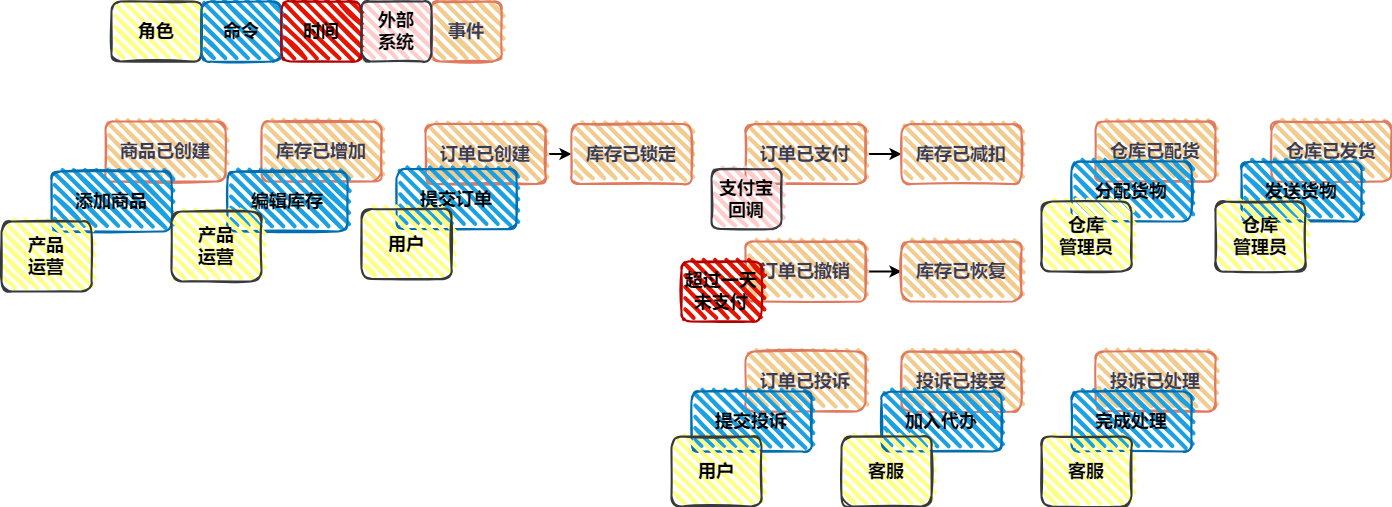

The diagram above was exported from draw.io. Its source (the exported page's mxGraphModel, read from the mxfile embedded in the PNG):
<mxGraphModel dx="2009" dy="760" grid="1" gridSize="10" guides="1" tooltips="1" connect="1" arrows="1" fold="1" page="1" pageScale="1" pageWidth="827" pageHeight="1169" math="0" shadow="0">
  <root>
    <mxCell id="0" />
    <mxCell id="1" parent="0" />
    <mxCell id="ci_QYJBQQIXnkPa8Xaas-1" value="&lt;font style=&quot;font-size: 18px;&quot;&gt;&lt;b&gt;商品已创建&lt;/b&gt;&lt;/font&gt;" style="rounded=1;whiteSpace=wrap;html=1;strokeWidth=2;fillWeight=4;hachureGap=8;hachureAngle=45;fillColor=#F2CC8F;sketch=1;strokeColor=#E07A5F;labelBackgroundColor=none;fontColor=#393C56;" vertex="1" parent="1">
      <mxGeometry x="-286" y="200" width="120" height="60" as="geometry" />
    </mxCell>
    <mxCell id="ci_QYJBQQIXnkPa8Xaas-2" value="&lt;font style=&quot;font-size: 18px;&quot;&gt;&lt;b&gt;库存已增加&lt;/b&gt;&lt;/font&gt;" style="rounded=1;whiteSpace=wrap;html=1;strokeWidth=2;fillWeight=4;hachureGap=8;hachureAngle=45;fillColor=#F2CC8F;sketch=1;strokeColor=#E07A5F;labelBackgroundColor=none;fontColor=#393C56;" vertex="1" parent="1">
      <mxGeometry x="-130" y="200" width="120" height="60" as="geometry" />
    </mxCell>
    <mxCell id="ci_QYJBQQIXnkPa8Xaas-29" style="edgeStyle=orthogonalEdgeStyle;rounded=0;orthogonalLoop=1;jettySize=auto;html=1;exitX=1;exitY=0.5;exitDx=0;exitDy=0;entryX=0;entryY=0.5;entryDx=0;entryDy=0;strokeWidth=2;" edge="1" parent="1" source="ci_QYJBQQIXnkPa8Xaas-3" target="ci_QYJBQQIXnkPa8Xaas-4">
      <mxGeometry relative="1" as="geometry" />
    </mxCell>
    <mxCell id="ci_QYJBQQIXnkPa8Xaas-3" value="&lt;font style=&quot;font-size: 18px;&quot;&gt;&lt;b&gt;订单已创建&lt;/b&gt;&lt;/font&gt;" style="rounded=1;whiteSpace=wrap;html=1;strokeWidth=2;fillWeight=4;hachureGap=8;hachureAngle=45;fillColor=#F2CC8F;sketch=1;strokeColor=#E07A5F;labelBackgroundColor=none;fontColor=#393C56;" vertex="1" parent="1">
      <mxGeometry x="34" y="202.5" width="120" height="60" as="geometry" />
    </mxCell>
    <mxCell id="ci_QYJBQQIXnkPa8Xaas-4" value="&lt;font style=&quot;font-size: 18px;&quot;&gt;&lt;b&gt;库存已锁定&lt;/b&gt;&lt;/font&gt;" style="rounded=1;whiteSpace=wrap;html=1;strokeWidth=2;fillWeight=4;hachureGap=8;hachureAngle=45;fillColor=#F2CC8F;sketch=1;strokeColor=#E07A5F;labelBackgroundColor=none;fontColor=#393C56;" vertex="1" parent="1">
      <mxGeometry x="180" y="202.5" width="120" height="60" as="geometry" />
    </mxCell>
    <mxCell id="ci_QYJBQQIXnkPa8Xaas-31" style="edgeStyle=orthogonalEdgeStyle;rounded=0;orthogonalLoop=1;jettySize=auto;html=1;exitX=1;exitY=0.5;exitDx=0;exitDy=0;entryX=0;entryY=0.5;entryDx=0;entryDy=0;strokeWidth=2;" edge="1" parent="1" source="ci_QYJBQQIXnkPa8Xaas-5" target="ci_QYJBQQIXnkPa8Xaas-8">
      <mxGeometry relative="1" as="geometry" />
    </mxCell>
    <mxCell id="ci_QYJBQQIXnkPa8Xaas-5" value="&lt;font style=&quot;font-size: 18px;&quot;&gt;&lt;b&gt;订单已支付&lt;/b&gt;&lt;/font&gt;" style="rounded=1;whiteSpace=wrap;html=1;strokeWidth=2;fillWeight=4;hachureGap=8;hachureAngle=45;fillColor=#F2CC8F;sketch=1;strokeColor=#E07A5F;labelBackgroundColor=none;fontColor=#393C56;" vertex="1" parent="1">
      <mxGeometry x="354" y="202.5" width="120" height="60" as="geometry" />
    </mxCell>
    <mxCell id="ci_QYJBQQIXnkPa8Xaas-35" style="edgeStyle=orthogonalEdgeStyle;rounded=0;orthogonalLoop=1;jettySize=auto;html=1;exitX=1;exitY=0.5;exitDx=0;exitDy=0;entryX=0;entryY=0.5;entryDx=0;entryDy=0;strokeWidth=2;" edge="1" parent="1" source="ci_QYJBQQIXnkPa8Xaas-6" target="ci_QYJBQQIXnkPa8Xaas-9">
      <mxGeometry relative="1" as="geometry" />
    </mxCell>
    <mxCell id="ci_QYJBQQIXnkPa8Xaas-6" value="&lt;font style=&quot;font-size: 18px;&quot;&gt;&lt;b&gt;订单已撤销&lt;/b&gt;&lt;/font&gt;" style="rounded=1;whiteSpace=wrap;html=1;strokeWidth=2;fillWeight=4;hachureGap=8;hachureAngle=45;fillColor=#F2CC8F;sketch=1;strokeColor=#E07A5F;labelBackgroundColor=none;fontColor=#393C56;" vertex="1" parent="1">
      <mxGeometry x="354" y="320" width="120" height="60" as="geometry" />
    </mxCell>
    <mxCell id="ci_QYJBQQIXnkPa8Xaas-7" value="&lt;font style=&quot;font-size: 18px;&quot;&gt;&lt;b&gt;订单已投诉&lt;/b&gt;&lt;/font&gt;" style="rounded=1;whiteSpace=wrap;html=1;strokeWidth=2;fillWeight=4;hachureGap=8;hachureAngle=45;fillColor=#F2CC8F;sketch=1;strokeColor=#E07A5F;labelBackgroundColor=none;fontColor=#393C56;" vertex="1" parent="1">
      <mxGeometry x="354" y="430" width="120" height="60" as="geometry" />
    </mxCell>
    <mxCell id="ci_QYJBQQIXnkPa8Xaas-8" value="&lt;font style=&quot;font-size: 18px;&quot;&gt;&lt;b&gt;库存已减扣&lt;/b&gt;&lt;/font&gt;" style="rounded=1;whiteSpace=wrap;html=1;strokeWidth=2;fillWeight=4;hachureGap=8;hachureAngle=45;fillColor=#F2CC8F;sketch=1;strokeColor=#E07A5F;labelBackgroundColor=none;fontColor=#393C56;" vertex="1" parent="1">
      <mxGeometry x="510" y="202.5" width="120" height="60" as="geometry" />
    </mxCell>
    <mxCell id="ci_QYJBQQIXnkPa8Xaas-9" value="&lt;font style=&quot;font-size: 18px;&quot;&gt;&lt;b&gt;库存已恢复&lt;/b&gt;&lt;/font&gt;" style="rounded=1;whiteSpace=wrap;html=1;strokeWidth=2;fillWeight=4;hachureGap=8;hachureAngle=45;fillColor=#F2CC8F;sketch=1;strokeColor=#E07A5F;labelBackgroundColor=none;fontColor=#393C56;" vertex="1" parent="1">
      <mxGeometry x="510" y="320" width="120" height="60" as="geometry" />
    </mxCell>
    <mxCell id="ci_QYJBQQIXnkPa8Xaas-10" value="&lt;font style=&quot;font-size: 18px;&quot;&gt;&lt;b&gt;投诉已接受&lt;/b&gt;&lt;/font&gt;" style="rounded=1;whiteSpace=wrap;html=1;strokeWidth=2;fillWeight=4;hachureGap=8;hachureAngle=45;fillColor=#F2CC8F;sketch=1;strokeColor=#E07A5F;labelBackgroundColor=none;fontColor=#393C56;" vertex="1" parent="1">
      <mxGeometry x="510" y="430" width="120" height="60" as="geometry" />
    </mxCell>
    <mxCell id="ci_QYJBQQIXnkPa8Xaas-11" value="&lt;font style=&quot;font-size: 18px;&quot;&gt;&lt;b&gt;投诉已处理&lt;/b&gt;&lt;/font&gt;" style="rounded=1;whiteSpace=wrap;html=1;strokeWidth=2;fillWeight=4;hachureGap=8;hachureAngle=45;fillColor=#F2CC8F;sketch=1;strokeColor=#E07A5F;labelBackgroundColor=none;fontColor=#393C56;" vertex="1" parent="1">
      <mxGeometry x="704" y="430" width="120" height="60" as="geometry" />
    </mxCell>
    <mxCell id="ci_QYJBQQIXnkPa8Xaas-12" value="&lt;font style=&quot;font-size: 18px;&quot;&gt;&lt;b&gt;仓库已配货&lt;/b&gt;&lt;/font&gt;" style="rounded=1;whiteSpace=wrap;html=1;strokeWidth=2;fillWeight=4;hachureGap=8;hachureAngle=45;fillColor=#F2CC8F;sketch=1;strokeColor=#E07A5F;labelBackgroundColor=none;fontColor=#393C56;" vertex="1" parent="1">
      <mxGeometry x="704" y="200" width="120" height="60" as="geometry" />
    </mxCell>
    <mxCell id="ci_QYJBQQIXnkPa8Xaas-13" value="&lt;font style=&quot;font-size: 18px;&quot;&gt;&lt;b&gt;仓库已发货&lt;/b&gt;&lt;/font&gt;" style="rounded=1;whiteSpace=wrap;html=1;strokeWidth=2;fillWeight=4;hachureGap=8;hachureAngle=45;fillColor=#F2CC8F;sketch=1;strokeColor=#E07A5F;labelBackgroundColor=none;fontColor=#393C56;" vertex="1" parent="1">
      <mxGeometry x="880" y="200" width="120" height="60" as="geometry" />
    </mxCell>
    <mxCell id="ci_QYJBQQIXnkPa8Xaas-14" value="&lt;span style=&quot;font-size: 18px;&quot;&gt;&lt;font color=&quot;#000000&quot;&gt;&lt;b&gt;添加商品&lt;/b&gt;&lt;/font&gt;&lt;/span&gt;" style="rounded=1;whiteSpace=wrap;html=1;strokeWidth=2;fillWeight=4;hachureGap=8;hachureAngle=45;fillColor=#1ba1e2;sketch=1;strokeColor=#006EAF;labelBackgroundColor=none;fontColor=#ffffff;" vertex="1" parent="1">
      <mxGeometry x="-340" y="250" width="120" height="60" as="geometry" />
    </mxCell>
    <mxCell id="ci_QYJBQQIXnkPa8Xaas-15" value="&lt;font color=&quot;#000000&quot;&gt;&lt;span style=&quot;font-size: 18px;&quot;&gt;&lt;b&gt;编辑库存&lt;/b&gt;&lt;/span&gt;&lt;/font&gt;" style="rounded=1;whiteSpace=wrap;html=1;strokeWidth=2;fillWeight=4;hachureGap=8;hachureAngle=45;fillColor=#1ba1e2;sketch=1;strokeColor=#006EAF;labelBackgroundColor=none;fontColor=#ffffff;" vertex="1" parent="1">
      <mxGeometry x="-164" y="250" width="120" height="60" as="geometry" />
    </mxCell>
    <mxCell id="ci_QYJBQQIXnkPa8Xaas-16" value="&lt;font color=&quot;#000000&quot;&gt;&lt;span style=&quot;font-size: 18px;&quot;&gt;&lt;b&gt;产品&lt;br&gt;运营&lt;/b&gt;&lt;/span&gt;&lt;/font&gt;" style="rounded=1;whiteSpace=wrap;html=1;strokeWidth=2;fillWeight=4;hachureGap=8;hachureAngle=45;fillColor=#ffff88;sketch=1;strokeColor=#36393d;labelBackgroundColor=none;" vertex="1" parent="1">
      <mxGeometry x="-390" y="300" width="90" height="70" as="geometry" />
    </mxCell>
    <mxCell id="ci_QYJBQQIXnkPa8Xaas-17" value="&lt;span style=&quot;font-size: 18px;&quot;&gt;&lt;b&gt;角色&lt;/b&gt;&lt;/span&gt;" style="rounded=1;whiteSpace=wrap;html=1;strokeWidth=2;fillWeight=4;hachureGap=8;hachureAngle=45;fillColor=#ffff88;sketch=1;strokeColor=#36393d;labelBackgroundColor=none;" vertex="1" parent="1">
      <mxGeometry x="-280" y="80" width="90" height="60" as="geometry" />
    </mxCell>
    <mxCell id="ci_QYJBQQIXnkPa8Xaas-18" value="&lt;font color=&quot;#000000&quot;&gt;&lt;span style=&quot;font-size: 18px;&quot;&gt;&lt;b&gt;命令&lt;/b&gt;&lt;/span&gt;&lt;/font&gt;" style="rounded=1;whiteSpace=wrap;html=1;strokeWidth=2;fillWeight=4;hachureGap=8;hachureAngle=45;fillColor=#1ba1e2;sketch=1;strokeColor=#006EAF;labelBackgroundColor=none;fontColor=#ffffff;" vertex="1" parent="1">
      <mxGeometry x="-190" y="80" width="80" height="60" as="geometry" />
    </mxCell>
    <mxCell id="ci_QYJBQQIXnkPa8Xaas-19" value="&lt;span style=&quot;font-size: 18px;&quot;&gt;&lt;b&gt;事件&lt;/b&gt;&lt;/span&gt;" style="rounded=1;whiteSpace=wrap;html=1;strokeWidth=2;fillWeight=4;hachureGap=8;hachureAngle=45;fillColor=#F2CC8F;sketch=1;strokeColor=#E07A5F;labelBackgroundColor=none;fontColor=#393C56;" vertex="1" parent="1">
      <mxGeometry x="40" y="80" width="70" height="60" as="geometry" />
    </mxCell>
    <mxCell id="ci_QYJBQQIXnkPa8Xaas-20" value="&lt;font color=&quot;#000000&quot;&gt;&lt;span style=&quot;font-size: 18px;&quot;&gt;&lt;b&gt;时间&lt;/b&gt;&lt;/span&gt;&lt;/font&gt;" style="rounded=1;whiteSpace=wrap;html=1;strokeWidth=2;fillWeight=4;hachureGap=8;hachureAngle=45;fillColor=#e51400;sketch=1;strokeColor=#B20000;labelBackgroundColor=none;fontColor=#ffffff;" vertex="1" parent="1">
      <mxGeometry x="-110" y="80" width="80" height="60" as="geometry" />
    </mxCell>
    <mxCell id="ci_QYJBQQIXnkPa8Xaas-21" value="&lt;span style=&quot;font-size: 18px;&quot;&gt;&lt;b&gt;外部&lt;br&gt;系统&lt;/b&gt;&lt;/span&gt;" style="rounded=1;whiteSpace=wrap;html=1;strokeWidth=2;fillWeight=4;hachureGap=8;hachureAngle=45;fillColor=#ffcccc;sketch=1;strokeColor=#36393d;labelBackgroundColor=none;" vertex="1" parent="1">
      <mxGeometry x="-30" y="80" width="70" height="60" as="geometry" />
    </mxCell>
    <mxCell id="ci_QYJBQQIXnkPa8Xaas-23" value="&lt;font color=&quot;#000000&quot;&gt;&lt;span style=&quot;font-size: 18px;&quot;&gt;&lt;b&gt;产品&lt;br&gt;运营&lt;/b&gt;&lt;/span&gt;&lt;/font&gt;" style="rounded=1;whiteSpace=wrap;html=1;strokeWidth=2;fillWeight=4;hachureGap=8;hachureAngle=45;fillColor=#ffff88;sketch=1;strokeColor=#36393d;labelBackgroundColor=none;" vertex="1" parent="1">
      <mxGeometry x="-220" y="290" width="90" height="70" as="geometry" />
    </mxCell>
    <mxCell id="ci_QYJBQQIXnkPa8Xaas-24" value="&lt;font color=&quot;#000000&quot;&gt;&lt;span style=&quot;font-size: 18px;&quot;&gt;&lt;b&gt;提交订单&lt;/b&gt;&lt;/span&gt;&lt;/font&gt;" style="rounded=1;whiteSpace=wrap;html=1;strokeWidth=2;fillWeight=4;hachureGap=8;hachureAngle=45;fillColor=#1ba1e2;sketch=1;strokeColor=#006EAF;labelBackgroundColor=none;fontColor=#ffffff;" vertex="1" parent="1">
      <mxGeometry x="5" y="247.5" width="120" height="60" as="geometry" />
    </mxCell>
    <mxCell id="ci_QYJBQQIXnkPa8Xaas-25" value="&lt;span style=&quot;font-size: 18px;&quot;&gt;&lt;b&gt;用户&lt;/b&gt;&lt;/span&gt;" style="rounded=1;whiteSpace=wrap;html=1;strokeWidth=2;fillWeight=4;hachureGap=8;hachureAngle=45;fillColor=#ffff88;sketch=1;strokeColor=#36393d;labelBackgroundColor=none;" vertex="1" parent="1">
      <mxGeometry x="-30" y="287.5" width="90" height="70" as="geometry" />
    </mxCell>
    <mxCell id="ci_QYJBQQIXnkPa8Xaas-30" value="&lt;font style=&quot;font-size: 18px;&quot;&gt;&lt;b&gt;支付宝&lt;br&gt;回调&lt;/b&gt;&lt;/font&gt;" style="rounded=1;whiteSpace=wrap;html=1;strokeWidth=2;fillWeight=4;hachureGap=8;hachureAngle=45;fillColor=#ffcccc;sketch=1;strokeColor=#36393d;labelBackgroundColor=none;" vertex="1" parent="1">
      <mxGeometry x="320" y="247.5" width="70" height="60" as="geometry" />
    </mxCell>
    <mxCell id="ci_QYJBQQIXnkPa8Xaas-32" value="&lt;font color=&quot;#000000&quot;&gt;&lt;span style=&quot;font-size: 18px;&quot;&gt;&lt;b&gt;超过一天未支付&lt;/b&gt;&lt;/span&gt;&lt;/font&gt;" style="rounded=1;whiteSpace=wrap;html=1;strokeWidth=2;fillWeight=4;hachureGap=8;hachureAngle=45;fillColor=#e51400;sketch=1;strokeColor=#B20000;labelBackgroundColor=none;fontColor=#ffffff;" vertex="1" parent="1">
      <mxGeometry x="290" y="340" width="80" height="60" as="geometry" />
    </mxCell>
    <mxCell id="ci_QYJBQQIXnkPa8Xaas-33" value="&lt;font color=&quot;#000000&quot;&gt;&lt;span style=&quot;font-size: 18px;&quot;&gt;&lt;b&gt;提交投诉&lt;/b&gt;&lt;/span&gt;&lt;/font&gt;" style="rounded=1;whiteSpace=wrap;html=1;strokeWidth=2;fillWeight=4;hachureGap=8;hachureAngle=45;fillColor=#1ba1e2;sketch=1;strokeColor=#006EAF;labelBackgroundColor=none;fontColor=#ffffff;" vertex="1" parent="1">
      <mxGeometry x="300" y="470" width="120" height="60" as="geometry" />
    </mxCell>
    <mxCell id="ci_QYJBQQIXnkPa8Xaas-34" value="&lt;span style=&quot;font-size: 18px;&quot;&gt;&lt;b&gt;用户&lt;/b&gt;&lt;/span&gt;" style="rounded=1;whiteSpace=wrap;html=1;strokeWidth=2;fillWeight=4;hachureGap=8;hachureAngle=45;fillColor=#ffff88;sketch=1;strokeColor=#36393d;labelBackgroundColor=none;" vertex="1" parent="1">
      <mxGeometry x="280" y="515" width="90" height="70" as="geometry" />
    </mxCell>
    <mxCell id="ci_QYJBQQIXnkPa8Xaas-36" value="&lt;font color=&quot;#000000&quot;&gt;&lt;span style=&quot;font-size: 18px;&quot;&gt;&lt;b&gt;加入代办&lt;/b&gt;&lt;/span&gt;&lt;/font&gt;" style="rounded=1;whiteSpace=wrap;html=1;strokeWidth=2;fillWeight=4;hachureGap=8;hachureAngle=45;fillColor=#1ba1e2;sketch=1;strokeColor=#006EAF;labelBackgroundColor=none;fontColor=#ffffff;" vertex="1" parent="1">
      <mxGeometry x="490" y="470" width="120" height="60" as="geometry" />
    </mxCell>
    <mxCell id="ci_QYJBQQIXnkPa8Xaas-37" value="&lt;span style=&quot;font-size: 18px;&quot;&gt;&lt;b&gt;客服&lt;/b&gt;&lt;/span&gt;" style="rounded=1;whiteSpace=wrap;html=1;strokeWidth=2;fillWeight=4;hachureGap=8;hachureAngle=45;fillColor=#ffff88;sketch=1;strokeColor=#36393d;labelBackgroundColor=none;" vertex="1" parent="1">
      <mxGeometry x="450" y="515" width="90" height="70" as="geometry" />
    </mxCell>
    <mxCell id="ci_QYJBQQIXnkPa8Xaas-38" value="&lt;font color=&quot;#000000&quot;&gt;&lt;span style=&quot;font-size: 18px;&quot;&gt;&lt;b&gt;分配货物&lt;/b&gt;&lt;/span&gt;&lt;/font&gt;" style="rounded=1;whiteSpace=wrap;html=1;strokeWidth=2;fillWeight=4;hachureGap=8;hachureAngle=45;fillColor=#1ba1e2;sketch=1;strokeColor=#006EAF;labelBackgroundColor=none;fontColor=#ffffff;" vertex="1" parent="1">
      <mxGeometry x="680" y="240" width="120" height="60" as="geometry" />
    </mxCell>
    <mxCell id="ci_QYJBQQIXnkPa8Xaas-39" value="&lt;span style=&quot;font-size: 18px;&quot;&gt;&lt;b&gt;仓库&lt;br&gt;管理员&lt;/b&gt;&lt;/span&gt;" style="rounded=1;whiteSpace=wrap;html=1;strokeWidth=2;fillWeight=4;hachureGap=8;hachureAngle=45;fillColor=#ffff88;sketch=1;strokeColor=#36393d;labelBackgroundColor=none;" vertex="1" parent="1">
      <mxGeometry x="650" y="280" width="90" height="70" as="geometry" />
    </mxCell>
    <mxCell id="ci_QYJBQQIXnkPa8Xaas-40" value="&lt;font color=&quot;#000000&quot;&gt;&lt;span style=&quot;font-size: 18px;&quot;&gt;&lt;b&gt;完成处理&lt;/b&gt;&lt;/span&gt;&lt;/font&gt;" style="rounded=1;whiteSpace=wrap;html=1;strokeWidth=2;fillWeight=4;hachureGap=8;hachureAngle=45;fillColor=#1ba1e2;sketch=1;strokeColor=#006EAF;labelBackgroundColor=none;fontColor=#ffffff;" vertex="1" parent="1">
      <mxGeometry x="680" y="470" width="120" height="60" as="geometry" />
    </mxCell>
    <mxCell id="ci_QYJBQQIXnkPa8Xaas-41" value="&lt;span style=&quot;font-size: 18px;&quot;&gt;&lt;b&gt;客服&lt;/b&gt;&lt;/span&gt;" style="rounded=1;whiteSpace=wrap;html=1;strokeWidth=2;fillWeight=4;hachureGap=8;hachureAngle=45;fillColor=#ffff88;sketch=1;strokeColor=#36393d;labelBackgroundColor=none;" vertex="1" parent="1">
      <mxGeometry x="650" y="515" width="90" height="70" as="geometry" />
    </mxCell>
    <mxCell id="ci_QYJBQQIXnkPa8Xaas-42" value="&lt;font color=&quot;#000000&quot;&gt;&lt;span style=&quot;font-size: 18px;&quot;&gt;&lt;b&gt;发送货物&lt;/b&gt;&lt;/span&gt;&lt;/font&gt;" style="rounded=1;whiteSpace=wrap;html=1;strokeWidth=2;fillWeight=4;hachureGap=8;hachureAngle=45;fillColor=#1ba1e2;sketch=1;strokeColor=#006EAF;labelBackgroundColor=none;fontColor=#ffffff;" vertex="1" parent="1">
      <mxGeometry x="850" y="240" width="120" height="60" as="geometry" />
    </mxCell>
    <mxCell id="ci_QYJBQQIXnkPa8Xaas-43" value="&lt;span style=&quot;font-size: 18px;&quot;&gt;&lt;b&gt;仓库&lt;br&gt;管理员&lt;/b&gt;&lt;/span&gt;" style="rounded=1;whiteSpace=wrap;html=1;strokeWidth=2;fillWeight=4;hachureGap=8;hachureAngle=45;fillColor=#ffff88;sketch=1;strokeColor=#36393d;labelBackgroundColor=none;" vertex="1" parent="1">
      <mxGeometry x="824" y="280" width="90" height="70" as="geometry" />
    </mxCell>
  </root>
</mxGraphModel>